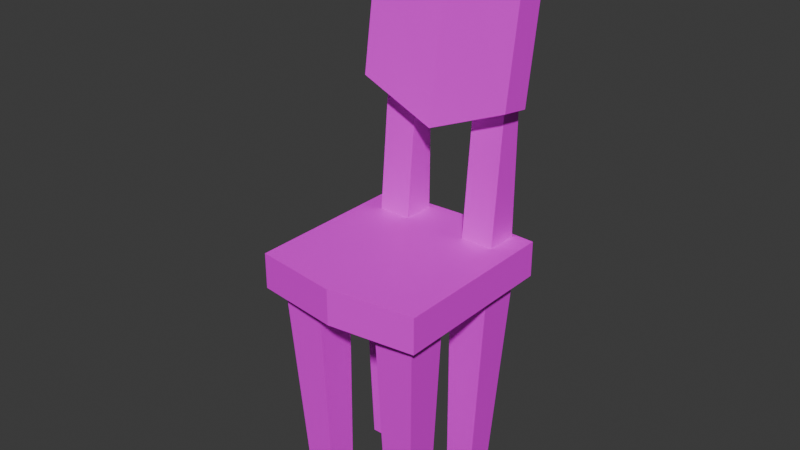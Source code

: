 # Source: chair.blend  (saved by Blender 5.2.44; exported with 4.5.12 LTS)
import bpy
from mathutils import Matrix  # noqa: F401  (used for matrix-valued properties, if any)

bpy.ops.wm.read_factory_settings(use_empty=True)
scene = bpy.context.scene
scene.name = 'Scene'

# ---- collections
col_collection = bpy.data.collections.new('Collection'); scene.collection.children.link(col_collection)

# ---- images (referenced by path relative to the original .blend; pixels are not part of the script)
import os
ASSET_DIR = os.environ.get("B2B_ASSET_DIR", "")  # directory of the original .blend (textures are referenced by path, not embedded)
HERE = os.path.dirname(os.path.abspath(__file__))  # packed textures are extracted next to this script under _unpacked/

def load_image(name, relpath, width, height, colorspace="sRGB"):
    """Load a texture the original file referenced (path relative to the .blend, or extracted next to this script)."""
    p = next((c for c in (os.path.join(HERE, relpath), os.path.join(ASSET_DIR, relpath)) if relpath and os.path.exists(c)), "")
    if p:
        img = bpy.data.images.load(p, check_existing=True)
        img.name = name
    else:  # same state as the original file: an image datablock whose file is absent (Cycles renders it pink)
        img = bpy.data.images.new(name, width, height)
        img.source = "FILE"
        img.filepath = "//" + (relpath or name)
    img.colorspace_settings.name = colorspace
    return img
img_chair_texture_png = load_image('chair_texture.png', 'chair_texture.png', 1024, 1024, 'sRGB')

# ---- materials (node trees are filled in below, after node groups)
mat_material = bpy.data.materials.new('Material')
mat_material.alpha_threshold = 0.0
mat_material.use_backface_culling_lightprobe_volume = False
mat_material.roughness = 0.5
mat_material.line_color = (0.0, 0.0, 0.0, 1.0)

# ---- material node trees
mat_material.use_nodes = True; mat_material.node_tree.nodes.clear()
_N = mat_material.node_tree.nodes; _L = mat_material.node_tree.links
n0 = _N.new('ShaderNodeOutputMaterial'); n0.name = 'Material Output'; n0.location = (200, 100)
n1 = _N.new('ShaderNodeBsdfPrincipled'); n1.name = 'Principled BSDF'; n1.location = (-200, 100)
n1.inputs[10].default_value = 0.005
n2 = _N.new('ShaderNodeTexImage'); n2.name = 'Image Texture'; n2.location = (-531, 88)
n2.image = img_chair_texture_png
n2.interpolation = 'Closest'
_L.new(n1.outputs[0], n0.inputs[0])
_L.new(n2.outputs[0], n1.inputs[0])
n0.is_active_output = True

# ---- world
world_world = bpy.data.worlds.new('World'); scene.world = world_world
world_world.use_nodes = True; world_world.node_tree.nodes.clear()
_N = world_world.node_tree.nodes; _L = world_world.node_tree.links
n0 = _N.new('ShaderNodeOutputWorld'); n0.name = 'World Output'; n0.location = (200, 100)
n1 = _N.new('ShaderNodeBackground'); n1.name = 'Background'; n1.location = (-200, 100)
n1.inputs[0].default_value = (0.05088, 0.05088, 0.05088, 1.0)
_L.new(n1.outputs[0], n0.inputs[0])
n0.is_active_output = True
world_world.color = (0.05088, 0.05088, 0.05088)
world_world.sun_shadow_jitter_overblur = 0.0

# ---- meshes
me_cube_003 = bpy.data.meshes.new('Cube.003')
me_cube_003.from_pydata([(-0.7574, 0.575, 2.957), (-0.7574, 0.8172, 5.663), (-0.7574, 0.9593, 2.957), (-0.7574, 0.9702, 5.663), (-0.3731, 0.575, 2.957), (-0.3731, 0.8172, 5.663), (-0.3731, 0.9593, 2.957), (-0.3731, 0.9702, 5.663), (0.7574, 0.575, 2.957), (0.7574, 0.8172, 5.663), (0.7574, 0.9593, 2.957), (0.7574, 0.9702, 5.663), (0.3731, 0.575, 2.957), (0.3731, 0.8172, 5.663), (0.3731, 0.9593, 2.957), (0.3731, 0.9702, 5.663), (1.0, 1.0, 3.019), (1.0, 1.0, 2.604), (1.0, -1.0, 3.019), (1.0, -1.0, 2.604), (-1.0, 1.0, 3.019), (-1.0, 1.0, 2.604), (-1.0, -1.0, 3.019), (-1.0, -1.0, 2.604), (0.0, 1.049, 2.604), (0.0, -1.131, 3.019), (0.0, -1.131, 2.604), (0.0, 1.049, 3.019), (-0.7299, 0.3804, 0.06126), (-0.8705, 0.3811, 2.765), (-0.7299, 0.7097, 0.06126), (-0.8705, 0.8705, 2.765), (-0.4006, 0.3804, 0.06126), (-0.3811, 0.3811, 2.765), (-0.4006, 0.7097, 0.06126), (-0.3811, 0.8705, 2.765), (-0.3804, -0.7299, 0.06126), (-0.3811, -0.8705, 2.765), (-0.7097, -0.7299, 0.06126), (-0.8705, -0.8705, 2.765), (-0.3804, -0.4006, 0.06126), (-0.3811, -0.3811, 2.765), (-0.7097, -0.4006, 0.06126), (-0.8705, -0.3811, 2.765), (0.7299, -0.3804, 0.06126), (0.8705, -0.3811, 2.765), (0.7299, -0.7097, 0.06126), (0.8705, -0.8705, 2.765), (0.4006, -0.3804, 0.06126), (0.3811, -0.3811, 2.765), (0.4006, -0.7097, 0.06126), (0.3811, -0.8705, 2.765), (0.3804, 0.7299, 0.06126), (0.3811, 0.8705, 2.765), (0.7097, 0.7299, 0.06126), (0.8705, 0.8705, 2.765), (0.3804, 0.4006, 0.06126), (0.3811, 0.3811, 2.765), (0.7097, 0.4006, 0.06126), (0.8705, 0.3811, 2.765), (-0.8836, 0.4784, 4.601), (-0.8836, 0.6957, 6.027), (-0.8836, 0.8262, 4.551), (-0.8836, 1.044, 5.977), (0.9239, 0.4784, 4.601), (0.9239, 0.6957, 6.027), (0.9239, 0.8262, 4.551), (0.9239, 1.044, 5.977), (0.02019, 0.7859, 4.188), (0.02019, 1.124, 6.461), (0.02019, 0.438, 4.238), (0.02019, 0.7765, 6.511)], [], [(0, 1, 3, 2), (2, 3, 7, 6), (6, 7, 5, 4), (4, 5, 1, 0), (2, 6, 4, 0), (7, 3, 1, 5), (8, 10, 11, 9), (10, 14, 15, 11), (14, 12, 13, 15), (12, 8, 9, 13), (10, 8, 12, 14), (15, 13, 9, 11), (27, 20, 22, 25), (26, 25, 22, 23), (23, 22, 20, 21), (24, 17, 19, 26), (17, 16, 18, 19), (24, 27, 16, 17), (21, 20, 27, 24), (21, 24, 26, 23), (19, 18, 25, 26), (16, 27, 25, 18), (28, 29, 31, 30), (30, 31, 35, 34), (34, 35, 33, 32), (32, 33, 29, 28), (30, 34, 32, 28), (35, 31, 29, 33), (36, 37, 39, 38), (38, 39, 43, 42), (42, 43, 41, 40), (40, 41, 37, 36), (38, 42, 40, 36), (43, 39, 37, 41), (44, 45, 47, 46), (46, 47, 51, 50), (50, 51, 49, 48), (48, 49, 45, 44), (46, 50, 48, 44), (51, 47, 45, 49), (52, 53, 55, 54), (54, 55, 59, 58), (58, 59, 57, 56), (56, 57, 53, 52), (54, 58, 56, 52), (59, 55, 53, 57), (60, 61, 63, 62), (68, 69, 67, 66), (66, 67, 65, 64), (70, 71, 61, 60), (68, 66, 64, 70), (69, 63, 61, 71), (67, 69, 71, 65), (62, 68, 70, 60), (64, 65, 71, 70), (62, 63, 69, 68)])
me_cube_003.polygons.foreach_set('material_index', [0, 0, 0, 0, 0, 0, 0, 0, 0, 0, 0, 0, 1, 1, 1, 1, 1, 1, 1, 1, 1, 1, 0, 0, 0, 0, 0, 0, 0, 0, 0, 0, 0, 0, 0, 0, 0, 0, 0, 0, 0, 0, 0, 0, 0, 0, 0, 0, 0, 0, 0, 0, 0, 0, 0, 0])
_uv = me_cube_003.uv_layers.new(name='UVMap')
_uv.uv.foreach_set('vector', [0.755, 0.3133, 0.7271, 0.553, 0.7135, 0.5526, 0.7209, 0.3124, 0.7209, 0.3124, 0.7135, 0.5526, 0.6794, 0.5516, 0.6867, 0.3114, 0.6867, 0.3114, 0.6794, 0.5516, 0.6658, 0.5511, 0.6526, 0.3102, 0.6526, 0.3102, 0.6658, 0.5511, 0.6318, 0.553, 0.6185, 0.3121, 0.8582, 0.677, 0.8582, 0.7111, 0.824, 0.7111, 0.824, 0.677, 0.1244, 0.7797, 0.1244, 0.8138, 0.1108, 0.8138, 0.1108, 0.7797, 0.6185, 0.02558, 0.6527, 0.02468, 0.66, 0.2649, 0.6464, 0.2653, 0.6527, 0.02468, 0.6868, 0.02364, 0.6941, 0.2639, 0.66, 0.2649, 0.6868, 0.02364, 0.7209, 0.02246, 0.7077, 0.2634, 0.6941, 0.2639, 0.7209, 0.02246, 0.755, 0.02433, 0.7418, 0.2653, 0.7077, 0.2634, 0.8582, 0.632, 0.824, 0.632, 0.824, 0.5979, 0.8582, 0.5979, 0.1178, 0.7136, 0.1042, 0.7136, 0.1042, 0.6795, 0.1178, 0.6795, 0.4767, 0.604, 0.5655, 0.6084, 0.5655, 0.786, 0.4767, 0.7977, 0.05931, 0.3786, 0.02246, 0.3786, 0.02246, 0.289, 0.05931, 0.289, 0.05931, 0.289, 0.02246, 0.289, 0.02246, 0.1114, 0.05931, 0.1114, 0.8887, 0.02246, 0.9775, 0.02686, 0.9775, 0.2045, 0.8887, 0.2162, 0.05931, 0.6459, 0.02246, 0.6459, 0.02246, 0.4682, 0.05931, 0.4682, 0.05931, 0.7348, 0.02246, 0.7348, 0.02246, 0.6459, 0.05931, 0.6459, 0.05931, 0.1114, 0.02246, 0.1114, 0.02246, 0.02246, 0.05931, 0.02246, 0.7999, 0.02686, 0.8887, 0.02246, 0.8887, 0.2162, 0.7999, 0.2045, 0.05931, 0.4682, 0.02246, 0.4682, 0.02246, 0.3786, 0.05931, 0.3786, 0.3879, 0.6084, 0.4767, 0.604, 0.4767, 0.7977, 0.3879, 0.786, 0.2982, 0.0257, 0.3123, 0.2657, 0.2689, 0.2683, 0.269, 0.02743, 0.269, 0.02743, 0.2689, 0.2683, 0.2255, 0.2661, 0.2397, 0.02592, 0.2397, 0.02592, 0.2255, 0.2661, 0.1824, 0.2609, 0.2107, 0.02246, 0.3272, 0.02246, 0.3555, 0.2609, 0.3123, 0.2657, 0.2982, 0.0257, 0.3879, 0.8426, 0.4171, 0.8426, 0.4171, 0.8719, 0.3879, 0.8719, 0.06593, 0.8232, 0.02246, 0.8232, 0.02246, 0.7797, 0.06593, 0.7797, 0.5162, 0.3165, 0.5304, 0.5565, 0.487, 0.5591, 0.487, 0.3182, 0.487, 0.3182, 0.487, 0.5591, 0.4436, 0.5568, 0.4578, 0.3167, 0.4578, 0.3167, 0.4436, 0.5568, 0.4005, 0.5517, 0.4288, 0.3132, 0.5453, 0.3132, 0.5736, 0.5517, 0.5304, 0.5565, 0.5162, 0.3165, 0.4913, 0.8719, 0.462, 0.8719, 0.462, 0.8426, 0.4913, 0.8426, 0.8434, 0.3929, 0.7999, 0.3929, 0.7999, 0.3495, 0.8434, 0.3495, 0.2982, 0.3165, 0.3123, 0.5565, 0.2689, 0.5591, 0.269, 0.3182, 0.269, 0.3182, 0.2689, 0.5591, 0.2255, 0.5568, 0.2397, 0.3167, 0.2397, 0.3167, 0.2255, 0.5568, 0.1824, 0.5517, 0.2107, 0.3132, 0.3272, 0.3132, 0.3555, 0.5517, 0.3123, 0.5565, 0.2982, 0.3165, 0.824, 0.8302, 0.8533, 0.8302, 0.8533, 0.8594, 0.824, 0.8594, 0.7999, 0.4379, 0.8434, 0.4379, 0.8434, 0.4813, 0.7999, 0.4813, 0.5162, 0.0257, 0.5304, 0.2657, 0.487, 0.2683, 0.487, 0.02743, 0.487, 0.02743, 0.487, 0.2683, 0.4436, 0.2661, 0.4578, 0.02592, 0.4578, 0.02592, 0.4436, 0.2661, 0.4005, 0.2609, 0.4288, 0.02246, 0.5453, 0.02246, 0.5736, 0.2609, 0.5304, 0.2657, 0.5162, 0.0257, 0.824, 0.756, 0.8533, 0.756, 0.8533, 0.7853, 0.824, 0.7853, 0.7999, 0.2611, 0.8434, 0.2611, 0.8434, 0.3045, 0.7999, 0.3045, 0.1042, 0.548, 0.1053, 0.4199, 0.1365, 0.4199, 0.1354, 0.548, 0.6988, 0.5979, 0.6988, 0.8021, 0.6185, 0.7585, 0.6185, 0.6304, 0.1354, 0.109, 0.1365, 0.2371, 0.1053, 0.2371, 0.1042, 0.109, 0.2627, 0.604, 0.2627, 0.8082, 0.1824, 0.7645, 0.1824, 0.6364, 0.1365, 0.02246, 0.1354, 0.109, 0.1042, 0.109, 0.1053, 0.02246, 0.1375, 0.3285, 0.1365, 0.4199, 0.1053, 0.4199, 0.1062, 0.3285, 0.1365, 0.2371, 0.1375, 0.3285, 0.1062, 0.3285, 0.1053, 0.2371, 0.1354, 0.548, 0.1365, 0.6345, 0.1053, 0.6345, 0.1042, 0.548, 0.3429, 0.6364, 0.3429, 0.7645, 0.2627, 0.8082, 0.2627, 0.604, 0.7791, 0.6304, 0.7791, 0.7585, 0.6988, 0.8021, 0.6988, 0.5979])
me_cube_003.materials.append(mat_material)
me_cube_003.materials.append(mat_material)
me_cube_003.update()

# ---- objects
ob_cube_003 = bpy.data.objects.new('Cube.003', me_cube_003)

# ---- transforms, parenting, visibility, modifiers, constraints
ob_cube_003.location = (0.0, 0.0, 0.0)

# ---- collection membership
col_collection.objects.link(ob_cube_003)

# ---- scene / render settings (as saved in the file)
scene.frame_start = 1; scene.frame_end = 250; scene.frame_set(1)
scene.render.engine = 'BLENDER_EEVEE_NEXT'
scene.render.bake_bias = 0.0
scene.render.bake_samples = 0
scene.render.compositor_device = 'GPU'
scene.eevee.use_volume_custom_range = False
scene.eevee.fast_gi_thickness_near = 0.1
scene.eevee.fast_gi_thickness_far = 0.0
scene.eevee.ray_tracing_options.screen_trace_thickness = 0.1
bpy.context.view_layer.update()

# ---- added for rendering (the .blend has no active camera and no usable light): camera, sun
cam_auto = bpy.data.cameras.new('AutoCamera')
cam_auto.lens = 50.0
cam_auto.sensor_width = 36.0
cam_auto.clip_end = 1000.0
ob_auto_camera = bpy.data.objects.new('AutoCamera', cam_auto)
scene.collection.objects.link(ob_auto_camera)
ob_auto_camera.location = (6.58746, -7.90842, 8.55631)
ob_auto_camera.rotation_euler = (1.09748, -7.21219e-08, 0.694738)
scene.camera = ob_auto_camera
light_auto_sun = bpy.data.lights.new('AutoSun', 'SUN')
light_auto_sun.energy = 3.0
light_auto_sun.angle = 0.0523599
ob_auto_sun = bpy.data.objects.new('AutoSun', light_auto_sun)
scene.collection.objects.link(ob_auto_sun)
ob_auto_sun.rotation_euler = (0.872665, 0.174533, 0.523599)
bpy.context.view_layer.update()
